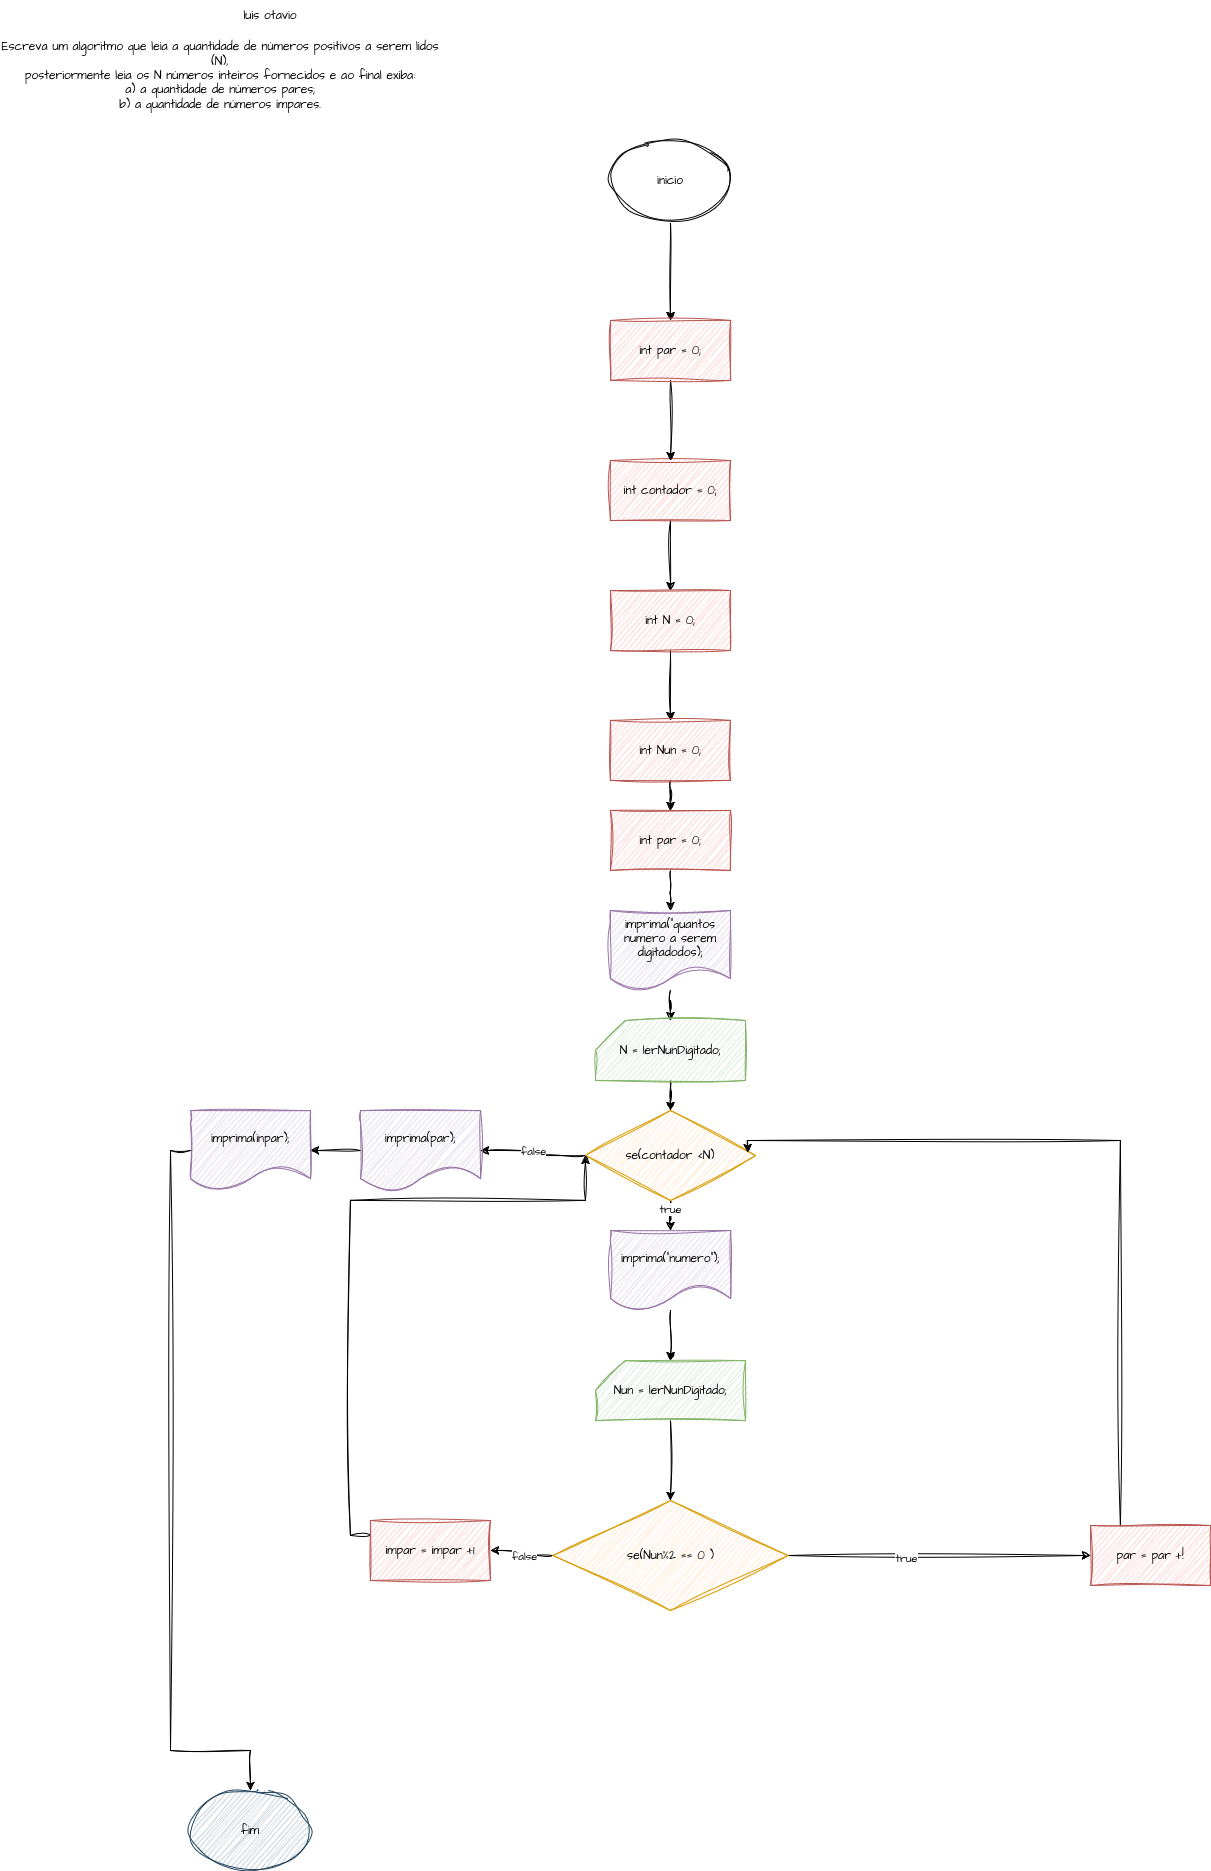

The diagram above was exported from draw.io. Its source (the exported page's mxGraphModel, read from the mxfile embedded in the PNG):
<mxGraphModel dx="1701" dy="455" grid="1" gridSize="10" guides="1" tooltips="1" connect="1" arrows="1" fold="1" page="1" pageScale="1" pageWidth="827" pageHeight="1169" math="0" shadow="0">
  <root>
    <mxCell id="0" />
    <mxCell id="1" parent="0" />
    <mxCell id="KkhMucTBUQFjjSAjYFp_-1" value="luis otavio" style="text;html=1;align=center;verticalAlign=middle;whiteSpace=wrap;rounded=0;fontFamily=Architects Daughter;fontSource=https%3A%2F%2Ffonts.googleapis.com%2Fcss%3Ffamily%3DArchitects%2BDaughter;" parent="1" vertex="1">
      <mxGeometry x="80" y="50" width="60" height="30" as="geometry" />
    </mxCell>
    <mxCell id="KkhMucTBUQFjjSAjYFp_-2" value="Escreva um algoritmo que leia a quantidade de números positivos a serem lidos (N),&lt;br&gt;posteriormente leia os N números inteiros fornecidos e ao final exiba:&lt;br&gt;a) a quantidade de números pares;&lt;br&gt;b) a quantidade de números ímpares." style="text;html=1;align=center;verticalAlign=middle;whiteSpace=wrap;rounded=0;fontFamily=Architects Daughter;fontSource=https%3A%2F%2Ffonts.googleapis.com%2Fcss%3Ffamily%3DArchitects%2BDaughter;" parent="1" vertex="1">
      <mxGeometry x="-160" y="120" width="440" height="10" as="geometry" />
    </mxCell>
    <mxCell id="KkhMucTBUQFjjSAjYFp_-3" value="" style="edgeStyle=orthogonalEdgeStyle;rounded=0;sketch=1;hachureGap=4;jiggle=2;curveFitting=1;orthogonalLoop=1;jettySize=auto;html=1;fontFamily=Architects Daughter;fontSource=https%3A%2F%2Ffonts.googleapis.com%2Fcss%3Ffamily%3DArchitects%2BDaughter;" parent="1" source="KkhMucTBUQFjjSAjYFp_-4" target="KkhMucTBUQFjjSAjYFp_-12" edge="1">
      <mxGeometry relative="1" as="geometry" />
    </mxCell>
    <mxCell id="KkhMucTBUQFjjSAjYFp_-4" value="inicio" style="ellipse;whiteSpace=wrap;html=1;sketch=1;hachureGap=4;jiggle=2;curveFitting=1;fontFamily=Architects Daughter;fontSource=https%3A%2F%2Ffonts.googleapis.com%2Fcss%3Ffamily%3DArchitects%2BDaughter;" parent="1" vertex="1">
      <mxGeometry x="450" y="190" width="120" height="80" as="geometry" />
    </mxCell>
    <mxCell id="KkhMucTBUQFjjSAjYFp_-5" value="" style="edgeStyle=orthogonalEdgeStyle;rounded=0;sketch=1;hachureGap=4;jiggle=2;curveFitting=1;orthogonalLoop=1;jettySize=auto;html=1;fontFamily=Architects Daughter;fontSource=https%3A%2F%2Ffonts.googleapis.com%2Fcss%3Ffamily%3DArchitects%2BDaughter;" parent="1" source="KkhMucTBUQFjjSAjYFp_-6" target="KkhMucTBUQFjjSAjYFp_-8" edge="1">
      <mxGeometry relative="1" as="geometry" />
    </mxCell>
    <mxCell id="KkhMucTBUQFjjSAjYFp_-6" value="int contador = 0;" style="rounded=0;whiteSpace=wrap;html=1;fillColor=#f8cecc;strokeColor=#b85450;sketch=1;curveFitting=1;jiggle=2;hachureGap=4;fontFamily=Architects Daughter;fontSource=https%3A%2F%2Ffonts.googleapis.com%2Fcss%3Ffamily%3DArchitects%2BDaughter;" parent="1" vertex="1">
      <mxGeometry x="450" y="510" width="120" height="60" as="geometry" />
    </mxCell>
    <mxCell id="KkhMucTBUQFjjSAjYFp_-7" value="" style="edgeStyle=orthogonalEdgeStyle;rounded=0;sketch=1;hachureGap=4;jiggle=2;curveFitting=1;orthogonalLoop=1;jettySize=auto;html=1;fontFamily=Architects Daughter;fontSource=https%3A%2F%2Ffonts.googleapis.com%2Fcss%3Ffamily%3DArchitects%2BDaughter;" parent="1" source="KkhMucTBUQFjjSAjYFp_-8" target="KkhMucTBUQFjjSAjYFp_-10" edge="1">
      <mxGeometry relative="1" as="geometry" />
    </mxCell>
    <mxCell id="KkhMucTBUQFjjSAjYFp_-8" value="int N = 0;" style="rounded=0;whiteSpace=wrap;html=1;fillColor=#f8cecc;strokeColor=#b85450;sketch=1;curveFitting=1;jiggle=2;hachureGap=4;fontFamily=Architects Daughter;fontSource=https%3A%2F%2Ffonts.googleapis.com%2Fcss%3Ffamily%3DArchitects%2BDaughter;" parent="1" vertex="1">
      <mxGeometry x="450" y="640" width="120" height="60" as="geometry" />
    </mxCell>
    <mxCell id="KkhMucTBUQFjjSAjYFp_-9" value="" style="edgeStyle=orthogonalEdgeStyle;rounded=0;sketch=1;hachureGap=4;jiggle=2;curveFitting=1;orthogonalLoop=1;jettySize=auto;html=1;fontFamily=Architects Daughter;fontSource=https%3A%2F%2Ffonts.googleapis.com%2Fcss%3Ffamily%3DArchitects%2BDaughter;" parent="1" source="KkhMucTBUQFjjSAjYFp_-10" target="KkhMucTBUQFjjSAjYFp_-14" edge="1">
      <mxGeometry relative="1" as="geometry" />
    </mxCell>
    <mxCell id="KkhMucTBUQFjjSAjYFp_-10" value="int Nun = 0;" style="rounded=0;whiteSpace=wrap;html=1;fillColor=#f8cecc;strokeColor=#b85450;sketch=1;curveFitting=1;jiggle=2;hachureGap=4;fontFamily=Architects Daughter;fontSource=https%3A%2F%2Ffonts.googleapis.com%2Fcss%3Ffamily%3DArchitects%2BDaughter;" parent="1" vertex="1">
      <mxGeometry x="450" y="770" width="120" height="60" as="geometry" />
    </mxCell>
    <mxCell id="KkhMucTBUQFjjSAjYFp_-11" value="" style="edgeStyle=orthogonalEdgeStyle;rounded=0;sketch=1;hachureGap=4;jiggle=2;curveFitting=1;orthogonalLoop=1;jettySize=auto;html=1;fontFamily=Architects Daughter;fontSource=https%3A%2F%2Ffonts.googleapis.com%2Fcss%3Ffamily%3DArchitects%2BDaughter;" parent="1" source="KkhMucTBUQFjjSAjYFp_-12" target="KkhMucTBUQFjjSAjYFp_-6" edge="1">
      <mxGeometry relative="1" as="geometry" />
    </mxCell>
    <mxCell id="KkhMucTBUQFjjSAjYFp_-12" value="int par = 0;" style="rounded=0;whiteSpace=wrap;html=1;fillColor=#f8cecc;strokeColor=#b85450;sketch=1;curveFitting=1;jiggle=2;hachureGap=4;fontFamily=Architects Daughter;fontSource=https%3A%2F%2Ffonts.googleapis.com%2Fcss%3Ffamily%3DArchitects%2BDaughter;" parent="1" vertex="1">
      <mxGeometry x="450" y="370" width="120" height="60" as="geometry" />
    </mxCell>
    <mxCell id="KkhMucTBUQFjjSAjYFp_-13" value="" style="edgeStyle=orthogonalEdgeStyle;rounded=0;sketch=1;hachureGap=4;jiggle=2;curveFitting=1;orthogonalLoop=1;jettySize=auto;html=1;fontFamily=Architects Daughter;fontSource=https%3A%2F%2Ffonts.googleapis.com%2Fcss%3Ffamily%3DArchitects%2BDaughter;" parent="1" source="KkhMucTBUQFjjSAjYFp_-14" edge="1">
      <mxGeometry relative="1" as="geometry">
        <mxPoint x="510" y="960" as="targetPoint" />
      </mxGeometry>
    </mxCell>
    <mxCell id="KkhMucTBUQFjjSAjYFp_-14" value="int par = 0;" style="rounded=0;whiteSpace=wrap;html=1;fillColor=#f8cecc;strokeColor=#b85450;sketch=1;curveFitting=1;jiggle=2;hachureGap=4;fontFamily=Architects Daughter;fontSource=https%3A%2F%2Ffonts.googleapis.com%2Fcss%3Ffamily%3DArchitects%2BDaughter;" parent="1" vertex="1">
      <mxGeometry x="450" y="860" width="120" height="60" as="geometry" />
    </mxCell>
    <mxCell id="KkhMucTBUQFjjSAjYFp_-15" value="" style="edgeStyle=orthogonalEdgeStyle;rounded=0;sketch=1;hachureGap=4;jiggle=2;curveFitting=1;orthogonalLoop=1;jettySize=auto;html=1;fontFamily=Architects Daughter;fontSource=https%3A%2F%2Ffonts.googleapis.com%2Fcss%3Ffamily%3DArchitects%2BDaughter;" parent="1" source="KkhMucTBUQFjjSAjYFp_-19" target="KkhMucTBUQFjjSAjYFp_-32" edge="1">
      <mxGeometry relative="1" as="geometry" />
    </mxCell>
    <mxCell id="KkhMucTBUQFjjSAjYFp_-16" value="true" style="edgeLabel;html=1;align=center;verticalAlign=middle;resizable=0;points=[];sketch=1;hachureGap=4;jiggle=2;curveFitting=1;fontFamily=Architects Daughter;fontSource=https%3A%2F%2Ffonts.googleapis.com%2Fcss%3Ffamily%3DArchitects%2BDaughter;" parent="KkhMucTBUQFjjSAjYFp_-15" vertex="1" connectable="0">
      <mxGeometry x="-0.68" y="-1" relative="1" as="geometry">
        <mxPoint as="offset" />
      </mxGeometry>
    </mxCell>
    <mxCell id="t8HFAcBaNJMox7RDgk9O-2" value="" style="edgeStyle=orthogonalEdgeStyle;rounded=0;sketch=1;hachureGap=4;jiggle=2;curveFitting=1;orthogonalLoop=1;jettySize=auto;html=1;fontFamily=Architects Daughter;fontSource=https%3A%2F%2Ffonts.googleapis.com%2Fcss%3Ffamily%3DArchitects%2BDaughter;" parent="1" source="KkhMucTBUQFjjSAjYFp_-19" target="t8HFAcBaNJMox7RDgk9O-1" edge="1">
      <mxGeometry relative="1" as="geometry" />
    </mxCell>
    <mxCell id="t8HFAcBaNJMox7RDgk9O-3" value="false" style="edgeLabel;html=1;align=center;verticalAlign=middle;resizable=0;points=[];sketch=1;hachureGap=4;jiggle=2;curveFitting=1;fontFamily=Architects Daughter;fontSource=https%3A%2F%2Ffonts.googleapis.com%2Fcss%3Ffamily%3DArchitects%2BDaughter;" parent="t8HFAcBaNJMox7RDgk9O-2" vertex="1" connectable="0">
      <mxGeometry x="0.0545" relative="1" as="geometry">
        <mxPoint as="offset" />
      </mxGeometry>
    </mxCell>
    <mxCell id="KkhMucTBUQFjjSAjYFp_-19" value="se(contador &amp;lt;N)" style="rhombus;whiteSpace=wrap;html=1;fillColor=#ffe6cc;strokeColor=#d79b00;sketch=1;curveFitting=1;jiggle=2;hachureGap=4;fontFamily=Architects Daughter;fontSource=https%3A%2F%2Ffonts.googleapis.com%2Fcss%3Ffamily%3DArchitects%2BDaughter;" parent="1" vertex="1">
      <mxGeometry x="425" y="1160" width="170" height="90" as="geometry" />
    </mxCell>
    <mxCell id="KkhMucTBUQFjjSAjYFp_-20" value="" style="edgeStyle=orthogonalEdgeStyle;rounded=0;sketch=1;hachureGap=4;jiggle=2;curveFitting=1;orthogonalLoop=1;jettySize=auto;html=1;fontFamily=Architects Daughter;fontSource=https%3A%2F%2Ffonts.googleapis.com%2Fcss%3Ffamily%3DArchitects%2BDaughter;" parent="1" source="KkhMucTBUQFjjSAjYFp_-24" target="KkhMucTBUQFjjSAjYFp_-26" edge="1">
      <mxGeometry relative="1" as="geometry" />
    </mxCell>
    <mxCell id="KkhMucTBUQFjjSAjYFp_-21" value="true" style="edgeLabel;html=1;align=center;verticalAlign=middle;resizable=0;points=[];sketch=1;hachureGap=4;jiggle=2;curveFitting=1;fontFamily=Architects Daughter;fontSource=https%3A%2F%2Ffonts.googleapis.com%2Fcss%3Ffamily%3DArchitects%2BDaughter;" parent="KkhMucTBUQFjjSAjYFp_-20" vertex="1" connectable="0">
      <mxGeometry x="-0.2293" y="-2" relative="1" as="geometry">
        <mxPoint x="1" as="offset" />
      </mxGeometry>
    </mxCell>
    <mxCell id="KkhMucTBUQFjjSAjYFp_-22" value="" style="edgeStyle=orthogonalEdgeStyle;rounded=0;sketch=1;hachureGap=4;jiggle=2;curveFitting=1;orthogonalLoop=1;jettySize=auto;html=1;fontFamily=Architects Daughter;fontSource=https%3A%2F%2Ffonts.googleapis.com%2Fcss%3Ffamily%3DArchitects%2BDaughter;" parent="1" source="KkhMucTBUQFjjSAjYFp_-24" target="KkhMucTBUQFjjSAjYFp_-36" edge="1">
      <mxGeometry relative="1" as="geometry" />
    </mxCell>
    <mxCell id="KkhMucTBUQFjjSAjYFp_-23" value="false" style="edgeLabel;html=1;align=center;verticalAlign=middle;resizable=0;points=[];sketch=1;hachureGap=4;jiggle=2;curveFitting=1;fontFamily=Architects Daughter;fontSource=https%3A%2F%2Ffonts.googleapis.com%2Fcss%3Ffamily%3DArchitects%2BDaughter;" parent="KkhMucTBUQFjjSAjYFp_-22" vertex="1" connectable="0">
      <mxGeometry x="-0.0667" y="-2" relative="1" as="geometry">
        <mxPoint as="offset" />
      </mxGeometry>
    </mxCell>
    <mxCell id="KkhMucTBUQFjjSAjYFp_-24" value="se(Nun%2 == 0 )" style="rhombus;whiteSpace=wrap;html=1;fillColor=#ffe6cc;strokeColor=#d79b00;sketch=1;curveFitting=1;jiggle=2;hachureGap=4;fontFamily=Architects Daughter;fontSource=https%3A%2F%2Ffonts.googleapis.com%2Fcss%3Ffamily%3DArchitects%2BDaughter;" parent="1" vertex="1">
      <mxGeometry x="392.5" y="1550" width="235" height="110" as="geometry" />
    </mxCell>
    <mxCell id="KkhMucTBUQFjjSAjYFp_-25" style="edgeStyle=orthogonalEdgeStyle;rounded=0;sketch=1;hachureGap=4;jiggle=2;curveFitting=1;orthogonalLoop=1;jettySize=auto;html=1;exitX=0.25;exitY=0;exitDx=0;exitDy=0;fontFamily=Architects Daughter;fontSource=https%3A%2F%2Ffonts.googleapis.com%2Fcss%3Ffamily%3DArchitects%2BDaughter;entryX=0.953;entryY=0.467;entryDx=0;entryDy=0;entryPerimeter=0;" parent="1" source="KkhMucTBUQFjjSAjYFp_-26" target="KkhMucTBUQFjjSAjYFp_-19" edge="1">
      <mxGeometry relative="1" as="geometry">
        <mxPoint x="610" y="1210" as="targetPoint" />
        <Array as="points">
          <mxPoint x="960" y="1190" />
          <mxPoint x="587" y="1190" />
        </Array>
      </mxGeometry>
    </mxCell>
    <mxCell id="KkhMucTBUQFjjSAjYFp_-26" value="par = par +!" style="rounded=0;whiteSpace=wrap;html=1;fillColor=#f8cecc;strokeColor=#b85450;sketch=1;curveFitting=1;jiggle=2;hachureGap=4;fontFamily=Architects Daughter;fontSource=https%3A%2F%2Ffonts.googleapis.com%2Fcss%3Ffamily%3DArchitects%2BDaughter;" parent="1" vertex="1">
      <mxGeometry x="930" y="1575" width="120" height="60" as="geometry" />
    </mxCell>
    <mxCell id="KkhMucTBUQFjjSAjYFp_-27" value="" style="edgeStyle=orthogonalEdgeStyle;rounded=0;sketch=1;hachureGap=4;jiggle=2;curveFitting=1;orthogonalLoop=1;jettySize=auto;html=1;fontFamily=Architects Daughter;fontSource=https%3A%2F%2Ffonts.googleapis.com%2Fcss%3Ffamily%3DArchitects%2BDaughter;" parent="1" source="KkhMucTBUQFjjSAjYFp_-28" target="KkhMucTBUQFjjSAjYFp_-30" edge="1">
      <mxGeometry relative="1" as="geometry" />
    </mxCell>
    <mxCell id="KkhMucTBUQFjjSAjYFp_-28" value="imprima(&quot;quantos numero a serem digitadodos);" style="shape=document;whiteSpace=wrap;html=1;boundedLbl=1;fillColor=#e1d5e7;strokeColor=#9673a6;sketch=1;curveFitting=1;jiggle=2;hachureGap=4;fontFamily=Architects Daughter;fontSource=https%3A%2F%2Ffonts.googleapis.com%2Fcss%3Ffamily%3DArchitects%2BDaughter;" parent="1" vertex="1">
      <mxGeometry x="450" y="960" width="120" height="80" as="geometry" />
    </mxCell>
    <mxCell id="KkhMucTBUQFjjSAjYFp_-29" value="" style="edgeStyle=orthogonalEdgeStyle;rounded=0;sketch=1;hachureGap=4;jiggle=2;curveFitting=1;orthogonalLoop=1;jettySize=auto;html=1;fontFamily=Architects Daughter;fontSource=https%3A%2F%2Ffonts.googleapis.com%2Fcss%3Ffamily%3DArchitects%2BDaughter;" parent="1" source="KkhMucTBUQFjjSAjYFp_-30" target="KkhMucTBUQFjjSAjYFp_-19" edge="1">
      <mxGeometry relative="1" as="geometry" />
    </mxCell>
    <mxCell id="KkhMucTBUQFjjSAjYFp_-30" value="N = lerNunDigitado;" style="shape=card;whiteSpace=wrap;html=1;sketch=1;hachureGap=4;jiggle=2;curveFitting=1;fontFamily=Architects Daughter;fontSource=https%3A%2F%2Ffonts.googleapis.com%2Fcss%3Ffamily%3DArchitects%2BDaughter;fillColor=#d5e8d4;strokeColor=#82b366;" parent="1" vertex="1">
      <mxGeometry x="435" y="1070" width="150" height="60" as="geometry" />
    </mxCell>
    <mxCell id="KkhMucTBUQFjjSAjYFp_-31" value="" style="edgeStyle=orthogonalEdgeStyle;rounded=0;sketch=1;hachureGap=4;jiggle=2;curveFitting=1;orthogonalLoop=1;jettySize=auto;html=1;fontFamily=Architects Daughter;fontSource=https%3A%2F%2Ffonts.googleapis.com%2Fcss%3Ffamily%3DArchitects%2BDaughter;" parent="1" source="KkhMucTBUQFjjSAjYFp_-32" target="KkhMucTBUQFjjSAjYFp_-34" edge="1">
      <mxGeometry relative="1" as="geometry" />
    </mxCell>
    <mxCell id="KkhMucTBUQFjjSAjYFp_-32" value="imprima(&quot;numero&quot;);" style="shape=document;whiteSpace=wrap;html=1;boundedLbl=1;fillColor=#e1d5e7;strokeColor=#9673a6;sketch=1;curveFitting=1;jiggle=2;hachureGap=4;fontFamily=Architects Daughter;fontSource=https%3A%2F%2Ffonts.googleapis.com%2Fcss%3Ffamily%3DArchitects%2BDaughter;" parent="1" vertex="1">
      <mxGeometry x="450" y="1280" width="120" height="80" as="geometry" />
    </mxCell>
    <mxCell id="KkhMucTBUQFjjSAjYFp_-33" value="" style="edgeStyle=orthogonalEdgeStyle;rounded=0;sketch=1;hachureGap=4;jiggle=2;curveFitting=1;orthogonalLoop=1;jettySize=auto;html=1;fontFamily=Architects Daughter;fontSource=https%3A%2F%2Ffonts.googleapis.com%2Fcss%3Ffamily%3DArchitects%2BDaughter;" parent="1" source="KkhMucTBUQFjjSAjYFp_-34" target="KkhMucTBUQFjjSAjYFp_-24" edge="1">
      <mxGeometry relative="1" as="geometry" />
    </mxCell>
    <mxCell id="KkhMucTBUQFjjSAjYFp_-34" value="Nun = lerNunDigitado;" style="shape=card;whiteSpace=wrap;html=1;sketch=1;hachureGap=4;jiggle=2;curveFitting=1;fontFamily=Architects Daughter;fontSource=https%3A%2F%2Ffonts.googleapis.com%2Fcss%3Ffamily%3DArchitects%2BDaughter;fillColor=#d5e8d4;strokeColor=#82b366;" parent="1" vertex="1">
      <mxGeometry x="435" y="1410" width="150" height="60" as="geometry" />
    </mxCell>
    <mxCell id="KkhMucTBUQFjjSAjYFp_-35" style="edgeStyle=orthogonalEdgeStyle;rounded=0;sketch=1;hachureGap=4;jiggle=2;curveFitting=1;orthogonalLoop=1;jettySize=auto;html=1;exitX=0;exitY=0.25;exitDx=0;exitDy=0;fontFamily=Architects Daughter;fontSource=https%3A%2F%2Ffonts.googleapis.com%2Fcss%3Ffamily%3DArchitects%2BDaughter;entryX=0;entryY=0.5;entryDx=0;entryDy=0;" parent="1" source="KkhMucTBUQFjjSAjYFp_-36" target="KkhMucTBUQFjjSAjYFp_-19" edge="1">
      <mxGeometry relative="1" as="geometry">
        <mxPoint x="330" y="1250" as="targetPoint" />
        <Array as="points">
          <mxPoint x="190" y="1585" />
          <mxPoint x="190" y="1250" />
          <mxPoint x="425" y="1250" />
        </Array>
      </mxGeometry>
    </mxCell>
    <mxCell id="KkhMucTBUQFjjSAjYFp_-36" value="impar = impar +1" style="rounded=0;whiteSpace=wrap;html=1;fillColor=#f8cecc;strokeColor=#b85450;sketch=1;curveFitting=1;jiggle=2;hachureGap=4;fontFamily=Architects Daughter;fontSource=https%3A%2F%2Ffonts.googleapis.com%2Fcss%3Ffamily%3DArchitects%2BDaughter;" parent="1" vertex="1">
      <mxGeometry x="210" y="1570" width="120" height="60" as="geometry" />
    </mxCell>
    <mxCell id="KkhMucTBUQFjjSAjYFp_-37" value="fim" style="ellipse;whiteSpace=wrap;html=1;fillColor=#bac8d3;strokeColor=#23445d;sketch=1;curveFitting=1;jiggle=2;hachureGap=4;fontFamily=Architects Daughter;fontSource=https%3A%2F%2Ffonts.googleapis.com%2Fcss%3Ffamily%3DArchitects%2BDaughter;" parent="1" vertex="1">
      <mxGeometry x="30" y="1840" width="120" height="80" as="geometry" />
    </mxCell>
    <mxCell id="t8HFAcBaNJMox7RDgk9O-5" value="" style="edgeStyle=orthogonalEdgeStyle;rounded=0;sketch=1;hachureGap=4;jiggle=2;curveFitting=1;orthogonalLoop=1;jettySize=auto;html=1;fontFamily=Architects Daughter;fontSource=https%3A%2F%2Ffonts.googleapis.com%2Fcss%3Ffamily%3DArchitects%2BDaughter;" parent="1" source="t8HFAcBaNJMox7RDgk9O-1" target="t8HFAcBaNJMox7RDgk9O-4" edge="1">
      <mxGeometry relative="1" as="geometry" />
    </mxCell>
    <mxCell id="t8HFAcBaNJMox7RDgk9O-1" value="imprima(par);" style="shape=document;whiteSpace=wrap;html=1;boundedLbl=1;fillColor=#e1d5e7;strokeColor=#9673a6;sketch=1;curveFitting=1;jiggle=2;hachureGap=4;fontFamily=Architects Daughter;fontSource=https%3A%2F%2Ffonts.googleapis.com%2Fcss%3Ffamily%3DArchitects%2BDaughter;" parent="1" vertex="1">
      <mxGeometry x="200" y="1160" width="120" height="80" as="geometry" />
    </mxCell>
    <mxCell id="t8HFAcBaNJMox7RDgk9O-7" style="edgeStyle=orthogonalEdgeStyle;rounded=0;sketch=1;hachureGap=4;jiggle=2;curveFitting=1;orthogonalLoop=1;jettySize=auto;html=1;exitX=0;exitY=0.5;exitDx=0;exitDy=0;entryX=0.5;entryY=0;entryDx=0;entryDy=0;fontFamily=Architects Daughter;fontSource=https%3A%2F%2Ffonts.googleapis.com%2Fcss%3Ffamily%3DArchitects%2BDaughter;" parent="1" source="t8HFAcBaNJMox7RDgk9O-4" target="KkhMucTBUQFjjSAjYFp_-37" edge="1">
      <mxGeometry relative="1" as="geometry">
        <Array as="points">
          <mxPoint x="10" y="1200" />
          <mxPoint x="10" y="1800" />
          <mxPoint x="90" y="1800" />
        </Array>
      </mxGeometry>
    </mxCell>
    <mxCell id="t8HFAcBaNJMox7RDgk9O-4" value="imprima(inpar);" style="shape=document;whiteSpace=wrap;html=1;boundedLbl=1;fillColor=#e1d5e7;strokeColor=#9673a6;sketch=1;curveFitting=1;jiggle=2;hachureGap=4;fontFamily=Architects Daughter;fontSource=https%3A%2F%2Ffonts.googleapis.com%2Fcss%3Ffamily%3DArchitects%2BDaughter;" parent="1" vertex="1">
      <mxGeometry x="30" y="1160" width="120" height="80" as="geometry" />
    </mxCell>
  </root>
</mxGraphModel>